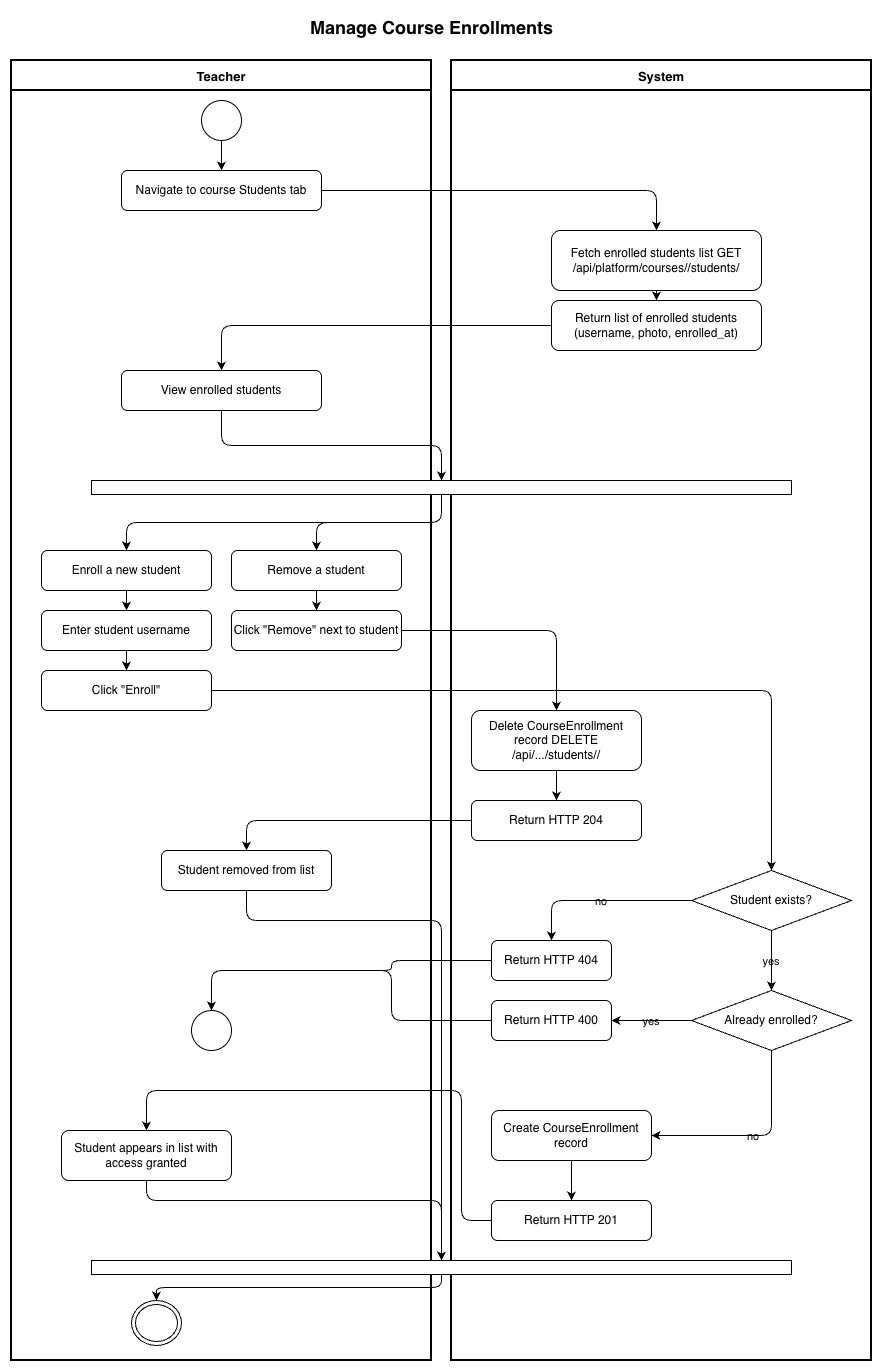

The diagram above was exported from draw.io. Its source (the exported page's mxGraphModel, read from the mxfile embedded in the PNG):
<mxGraphModel dx="1018" dy="815" grid="1" gridSize="10" guides="1" tooltips="1" connect="1" arrows="1" fold="1" page="1" pageScale="1" pageWidth="827" pageHeight="1169" background="#ffffff" math="0" shadow="0" adaptiveColors="auto">
  <root>
    <mxCell id="0" />
    <mxCell id="1" parent="0" />
    <mxCell id="2" parent="1" style="text;html=1;strokeColor=none;fillColor=none;align=center;fontSize=18;fontStyle=1;labelBackgroundColor=none;" value="Manage Course Enrollments" vertex="1">
      <mxGeometry height="40" width="560" x="160" y="10" as="geometry" />
    </mxCell>
    <mxCell id="3" parent="1" style="swimlane;startSize=30;fontStyle=1;fontSize=13;swimlaneLine=1;strokeWidth=2;labelBackgroundColor=none;" value="Teacher" vertex="1">
      <mxGeometry height="1300" width="420" x="20" y="60" as="geometry" />
    </mxCell>
    <mxCell id="5" parent="3" style="ellipse;aspect=fixed;labelBackgroundColor=none;" value="" vertex="1">
      <mxGeometry height="40" width="40" x="190" y="40" as="geometry" />
    </mxCell>
    <mxCell id="6" parent="3" style="rounded=1;whiteSpace=wrap;html=1;labelBackgroundColor=none;" value="Navigate to course Students tab" vertex="1">
      <mxGeometry height="40" width="200" x="110" y="110" as="geometry" />
    </mxCell>
    <mxCell id="9" parent="3" style="rounded=1;whiteSpace=wrap;html=1;labelBackgroundColor=none;" value="View enrolled students" vertex="1">
      <mxGeometry height="40" width="200" x="110" y="310" as="geometry" />
    </mxCell>
    <mxCell id="11" parent="3" style="rounded=1;whiteSpace=wrap;html=1;labelBackgroundColor=none;" value="Enroll a new student" vertex="1">
      <mxGeometry height="40" width="170" x="30" y="490" as="geometry" />
    </mxCell>
    <mxCell id="12" parent="3" style="rounded=1;whiteSpace=wrap;html=1;labelBackgroundColor=none;" value="Enter student username" vertex="1">
      <mxGeometry height="40" width="170" x="30" y="550" as="geometry" />
    </mxCell>
    <mxCell id="13" parent="3" style="rounded=1;whiteSpace=wrap;html=1;labelBackgroundColor=none;" value="Click &quot;Enroll&quot;" vertex="1">
      <mxGeometry height="40" width="170" x="30" y="610" as="geometry" />
    </mxCell>
    <mxCell id="19" parent="3" style="ellipse;aspect=fixed;labelBackgroundColor=none;" value="" vertex="1">
      <mxGeometry height="40" width="40" x="180" y="950" as="geometry" />
    </mxCell>
    <mxCell id="22" parent="3" style="rounded=1;whiteSpace=wrap;html=1;labelBackgroundColor=none;" value="Student appears in list with access granted" vertex="1">
      <mxGeometry height="50" width="170" x="50" y="1070" as="geometry" />
    </mxCell>
    <mxCell id="23" parent="3" style="rounded=1;whiteSpace=wrap;html=1;labelBackgroundColor=none;" value="Remove a student" vertex="1">
      <mxGeometry height="40" width="170" x="220" y="490" as="geometry" />
    </mxCell>
    <mxCell id="24" parent="3" style="rounded=1;whiteSpace=wrap;html=1;labelBackgroundColor=none;" value="Click &quot;Remove&quot; next to student" vertex="1">
      <mxGeometry height="40" width="170" x="220" y="550" as="geometry" />
    </mxCell>
    <mxCell id="27" parent="3" style="rounded=1;whiteSpace=wrap;html=1;labelBackgroundColor=none;" value="Student removed from list" vertex="1">
      <mxGeometry height="40" width="170" x="150" y="790" as="geometry" />
    </mxCell>
    <mxCell id="29" parent="3" style="ellipse;html=1;shape=endState;labelBackgroundColor=none;" value="" vertex="1">
      <mxGeometry height="45" width="50" x="120" y="1240" as="geometry" />
    </mxCell>
    <mxCell id="4" parent="1" style="swimlane;startSize=30;fontStyle=1;fontSize=13;swimlaneLine=1;strokeWidth=2;labelBackgroundColor=none;" value="System" vertex="1">
      <mxGeometry height="1300" width="420" x="460" y="60" as="geometry" />
    </mxCell>
    <mxCell id="7" parent="4" style="rounded=1;whiteSpace=wrap;html=1;labelBackgroundColor=none;" value="Fetch enrolled students list GET /api/platform/courses/&lt;slug&gt;/students/" vertex="1">
      <mxGeometry height="60" width="210" x="100" y="170" as="geometry" />
    </mxCell>
    <mxCell id="8" parent="4" style="rounded=1;whiteSpace=wrap;html=1;labelBackgroundColor=none;" value="Return list of enrolled students (username, photo, enrolled_at)" vertex="1">
      <mxGeometry height="50" width="210" x="100" y="240" as="geometry" />
    </mxCell>
    <mxCell id="14" parent="4" style="rhombus;whiteSpace=wrap;html=1;labelBackgroundColor=none;" value="Student exists?" vertex="1">
      <mxGeometry height="60" width="160" x="240" y="810" as="geometry" />
    </mxCell>
    <mxCell id="15" parent="4" style="rounded=1;whiteSpace=wrap;html=1;labelBackgroundColor=none;" value="Return HTTP 404" vertex="1">
      <mxGeometry height="40" width="120" x="40" y="880" as="geometry" />
    </mxCell>
    <mxCell id="17" parent="4" style="rhombus;whiteSpace=wrap;html=1;labelBackgroundColor=none;" value="Already enrolled?" vertex="1">
      <mxGeometry height="60" width="160" x="240" y="930" as="geometry" />
    </mxCell>
    <mxCell id="18" parent="4" style="rounded=1;whiteSpace=wrap;html=1;labelBackgroundColor=none;" value="Return HTTP 400" vertex="1">
      <mxGeometry height="40" width="120" x="40" y="940" as="geometry" />
    </mxCell>
    <mxCell id="20" parent="4" style="rounded=1;whiteSpace=wrap;html=1;labelBackgroundColor=none;" value="Create CourseEnrollment record" vertex="1">
      <mxGeometry height="50" width="160" x="40" y="1050" as="geometry" />
    </mxCell>
    <mxCell id="21" parent="4" style="rounded=1;whiteSpace=wrap;html=1;labelBackgroundColor=none;" value="Return HTTP 201" vertex="1">
      <mxGeometry height="40" width="160" x="40" y="1140" as="geometry" />
    </mxCell>
    <mxCell id="25" parent="4" style="rounded=1;whiteSpace=wrap;html=1;labelBackgroundColor=none;" value="Delete CourseEnrollment record DELETE /api/.../students/&lt;username&gt;/" vertex="1">
      <mxGeometry height="60" width="170" x="20" y="650" as="geometry" />
    </mxCell>
    <mxCell id="26" parent="4" style="rounded=1;whiteSpace=wrap;html=1;labelBackgroundColor=none;" value="Return HTTP 204" vertex="1">
      <mxGeometry height="40" width="170" x="20" y="740" as="geometry" />
    </mxCell>
    <mxCell id="28" parent="4" style="rounded=0;whiteSpace=wrap;html=1;" value="" vertex="1">
      <mxGeometry height="14" width="700" x="-360" y="1200" as="geometry" />
    </mxCell>
    <mxCell id="10" parent="4" style="rounded=0;whiteSpace=wrap;html=1;" value="" vertex="1">
      <mxGeometry height="14" width="700" x="-360" y="420" as="geometry" />
    </mxCell>
    <mxCell id="50" edge="1" parent="1" source="5" style="edgeStyle=orthogonalEdgeStyle;labelBackgroundColor=none;fontColor=default;" target="6">
      <mxGeometry relative="1" as="geometry" />
    </mxCell>
    <mxCell id="51" edge="1" parent="1" source="6" style="edgeStyle=orthogonalEdgeStyle;labelBackgroundColor=none;fontColor=default;" target="7">
      <mxGeometry relative="1" as="geometry" />
    </mxCell>
    <mxCell id="52" edge="1" parent="1" source="7" style="edgeStyle=orthogonalEdgeStyle;labelBackgroundColor=none;fontColor=default;" target="8">
      <mxGeometry relative="1" as="geometry" />
    </mxCell>
    <mxCell id="53" edge="1" parent="1" source="8" style="edgeStyle=orthogonalEdgeStyle;labelBackgroundColor=none;fontColor=default;" target="9">
      <mxGeometry relative="1" as="geometry" />
    </mxCell>
    <mxCell id="54" edge="1" parent="1" source="9" style="edgeStyle=orthogonalEdgeStyle;labelBackgroundColor=none;fontColor=default;" target="10">
      <mxGeometry relative="1" as="geometry" />
    </mxCell>
    <mxCell id="55" edge="1" parent="1" source="10" style="edgeStyle=orthogonalEdgeStyle;labelBackgroundColor=none;fontColor=default;" target="11">
      <mxGeometry relative="1" as="geometry" />
    </mxCell>
    <mxCell id="56" edge="1" parent="1" source="11" style="edgeStyle=orthogonalEdgeStyle;labelBackgroundColor=none;fontColor=default;" target="12">
      <mxGeometry relative="1" as="geometry" />
    </mxCell>
    <mxCell id="57" edge="1" parent="1" source="12" style="edgeStyle=orthogonalEdgeStyle;labelBackgroundColor=none;fontColor=default;" target="13">
      <mxGeometry relative="1" as="geometry" />
    </mxCell>
    <mxCell id="58" edge="1" parent="1" source="13" style="edgeStyle=orthogonalEdgeStyle;labelBackgroundColor=none;fontColor=default;" target="14">
      <mxGeometry relative="1" as="geometry" />
    </mxCell>
    <mxCell id="59" edge="1" parent="1" source="14" style="edgeStyle=orthogonalEdgeStyle;labelBackgroundColor=none;fontColor=default;" target="15" value="no">
      <mxGeometry relative="1" as="geometry" />
    </mxCell>
    <mxCell id="60" edge="1" parent="1" source="15" style="edgeStyle=orthogonalEdgeStyle;labelBackgroundColor=none;fontColor=default;entryX=0.5;entryY=0;entryDx=0;entryDy=0;exitX=0;exitY=0.5;exitDx=0;exitDy=0;" target="19">
      <mxGeometry relative="1" as="geometry">
        <Array as="points">
          <mxPoint x="400" y="960" />
          <mxPoint x="400" y="970" />
          <mxPoint x="220" y="970" />
        </Array>
        <mxPoint x="115" y="670" as="targetPoint" />
      </mxGeometry>
    </mxCell>
    <mxCell id="61" edge="1" parent="1" source="14" style="edgeStyle=orthogonalEdgeStyle;labelBackgroundColor=none;fontColor=default;" target="17" value="yes">
      <mxGeometry relative="1" as="geometry" />
    </mxCell>
    <mxCell id="62" edge="1" parent="1" source="17" style="edgeStyle=orthogonalEdgeStyle;labelBackgroundColor=none;fontColor=default;" target="18" value="yes">
      <mxGeometry relative="1" as="geometry" />
    </mxCell>
    <mxCell id="63" edge="1" parent="1" source="18" style="edgeStyle=orthogonalEdgeStyle;labelBackgroundColor=none;fontColor=default;" target="19">
      <mxGeometry relative="1" as="geometry">
        <Array as="points">
          <mxPoint x="400" y="1020" />
          <mxPoint x="400" y="970" />
          <mxPoint x="220" y="970" />
        </Array>
      </mxGeometry>
    </mxCell>
    <mxCell id="64" edge="1" parent="1" source="17" style="edgeStyle=orthogonalEdgeStyle;labelBackgroundColor=none;fontColor=default;" target="20" value="no">
      <mxGeometry relative="1" as="geometry">
        <Array as="points">
          <mxPoint x="780" y="1135" />
        </Array>
      </mxGeometry>
    </mxCell>
    <mxCell id="65" edge="1" parent="1" source="20" style="edgeStyle=orthogonalEdgeStyle;labelBackgroundColor=none;fontColor=default;" target="21">
      <mxGeometry relative="1" as="geometry" />
    </mxCell>
    <mxCell id="66" edge="1" parent="1" source="21" style="edgeStyle=orthogonalEdgeStyle;labelBackgroundColor=none;fontColor=default;" target="22">
      <mxGeometry relative="1" as="geometry">
        <Array as="points">
          <mxPoint x="470" y="1220" />
          <mxPoint x="470" y="1090" />
          <mxPoint x="155" y="1090" />
        </Array>
      </mxGeometry>
    </mxCell>
    <mxCell id="67" edge="1" parent="1" source="22" style="edgeStyle=orthogonalEdgeStyle;labelBackgroundColor=none;fontColor=default;" target="28">
      <mxGeometry relative="1" as="geometry">
        <Array as="points">
          <mxPoint x="155" y="1200" />
          <mxPoint x="450" y="1200" />
        </Array>
      </mxGeometry>
    </mxCell>
    <mxCell id="68" edge="1" parent="1" source="10" style="edgeStyle=orthogonalEdgeStyle;labelBackgroundColor=none;fontColor=default;" target="23">
      <mxGeometry relative="1" as="geometry" />
    </mxCell>
    <mxCell id="69" edge="1" parent="1" source="23" style="edgeStyle=orthogonalEdgeStyle;labelBackgroundColor=none;fontColor=default;" target="24">
      <mxGeometry relative="1" as="geometry" />
    </mxCell>
    <mxCell id="70" edge="1" parent="1" source="24" style="edgeStyle=orthogonalEdgeStyle;labelBackgroundColor=none;fontColor=default;" target="25">
      <mxGeometry relative="1" as="geometry" />
    </mxCell>
    <mxCell id="71" edge="1" parent="1" source="25" style="edgeStyle=orthogonalEdgeStyle;labelBackgroundColor=none;fontColor=default;" target="26">
      <mxGeometry relative="1" as="geometry" />
    </mxCell>
    <mxCell id="72" edge="1" parent="1" source="26" style="edgeStyle=orthogonalEdgeStyle;labelBackgroundColor=none;fontColor=default;" target="27">
      <mxGeometry relative="1" as="geometry" />
    </mxCell>
    <mxCell id="73" edge="1" parent="1" source="27" style="edgeStyle=orthogonalEdgeStyle;labelBackgroundColor=none;fontColor=default;" target="28">
      <mxGeometry relative="1" as="geometry">
        <Array as="points">
          <mxPoint x="255" y="920" />
          <mxPoint x="450" y="920" />
        </Array>
      </mxGeometry>
    </mxCell>
    <mxCell id="74" edge="1" parent="1" source="28" style="edgeStyle=orthogonalEdgeStyle;labelBackgroundColor=none;fontColor=default;" target="29">
      <mxGeometry relative="1" as="geometry" />
    </mxCell>
  </root>
</mxGraphModel>